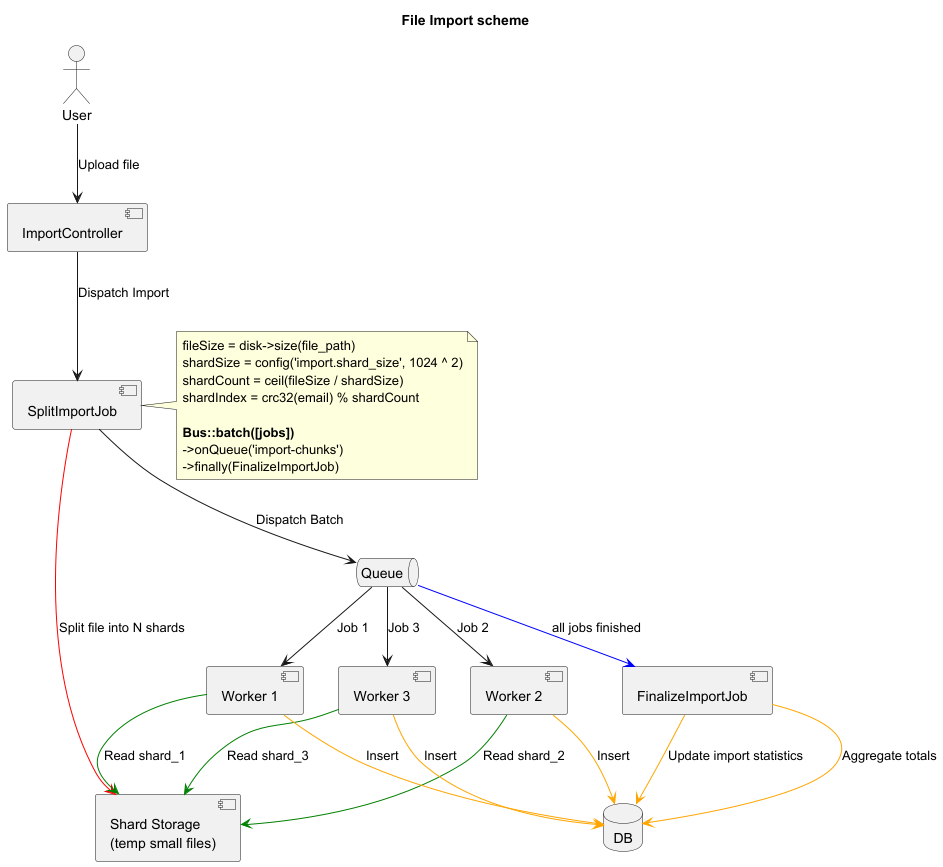

The diagram above was rendered by PlantUML. Its source (embedded in the PNG):
@startuml
title File Import scheme

actor User

component "ImportController" as API
component "SplitImportJob" as Orchestrator
component "Shard Storage\n(temp small files)" as ShardStorage
queue "Queue" as Queue
component "Worker 1" as Worker_1
component "Worker 2" as Worker_2
component "Worker 3" as Worker_3
database "DB" as DB
component "FinalizeImportJob" as Finalize

User --> API : Upload file
API --> Orchestrator : Dispatch Import

note right of Orchestrator
  fileSize = disk->size(file_path)
  shardSize = config('import.shard_size', 1024 ^ 2)
  shardCount = ceil(fileSize / shardSize)
  shardIndex = crc32(email) % shardCount

  **Bus::batch([jobs])**
  ->onQueue('import-chunks')
  ->finally(FinalizeImportJob)
end note

Orchestrator -[#red]-> ShardStorage : Split file into N shards
Orchestrator --> Queue : Dispatch Batch

Queue --> Worker_1 : Job 1
Queue --> Worker_2 : Job 2
Queue --> Worker_3 : Job 3

Worker_1 -[#green]-> ShardStorage : Read shard_1
Worker_2 -[#green]-> ShardStorage : Read shard_2
Worker_3 -[#green]-> ShardStorage : Read shard_3

Worker_1 -[#orange]-> DB : Insert
Worker_2 -[#orange]-> DB : Insert
Worker_3 -[#orange]-> DB : Insert

Queue -[#blue]-> Finalize : all jobs finished

Finalize -[#orange]-> DB : Aggregate totals
Finalize -[#orange]-> DB : Update import statistics

@enduml